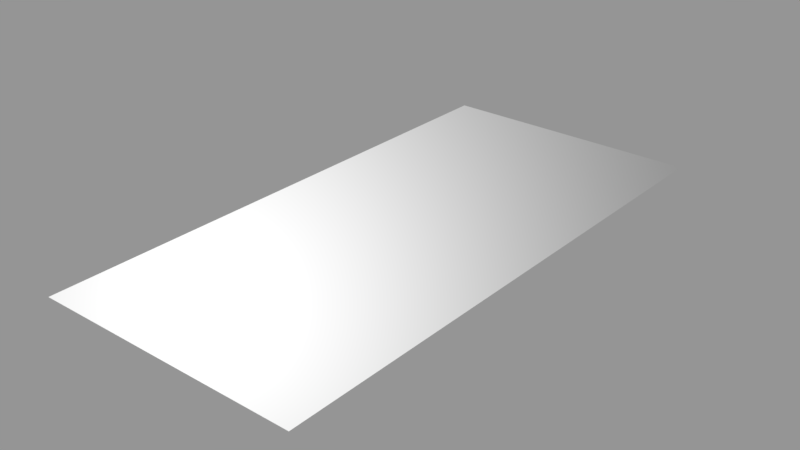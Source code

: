 # Source: decal01_05.blend  (saved by Blender 2.78.0; exported with 4.5.12 LTS)
import bpy
from mathutils import Matrix  # noqa: F401  (used for matrix-valued properties, if any)

bpy.ops.wm.read_factory_settings(use_empty=True)
scene = bpy.context.scene
scene.name = 'Scene'

# ---- collections
col_collection_1 = bpy.data.collections.new('Collection 1'); scene.collection.children.link(col_collection_1)

# ---- images (referenced by path relative to the original .blend; pixels are not part of the script)
import os
ASSET_DIR = os.environ.get("B2B_ASSET_DIR", "")  # directory of the original .blend (textures are referenced by path, not embedded)
HERE = os.path.dirname(os.path.abspath(__file__))  # packed textures are extracted next to this script under _unpacked/

def load_image(name, relpath, width, height, colorspace="sRGB"):
    """Load a texture the original file referenced (path relative to the .blend, or extracted next to this script)."""
    p = next((c for c in (os.path.join(HERE, relpath), os.path.join(ASSET_DIR, relpath)) if relpath and os.path.exists(c)), "")
    if p:
        img = bpy.data.images.load(p, check_existing=True)
        img.name = name
    else:  # same state as the original file: an image datablock whose file is absent (Cycles renders it pink)
        img = bpy.data.images.new(name, width, height)
        img.source = "FILE"
        img.filepath = "//" + (relpath or name)
    img.colorspace_settings.name = colorspace
    return img
img_decals01_05_ao_curv_height_png = load_image('decals01_05_ao_curv_height.png', 'textures/decals01_05_ao_curv_height.png', 1024, 1024, 'Non-Color')
img_decals01_05_nrm_alpha_png = load_image('decals01_05_nrm_alpha.png', 'textures/decals01_05_nrm_alpha.png', 1024, 1024, 'Non-Color')

# ---- materials (node trees are filled in below, after node groups)
mat_decal01_05 = bpy.data.materials.new('decal01_05')
mat_decal01_05.alpha_threshold = 0.0
mat_decal01_05.roughness = 0.5

# ---- node groups
ng_nodegroup_decal01_05 = bpy.data.node_groups.new('NodeGroup.decal01_05', 'ShaderNodeTree')
_s = ng_nodegroup_decal01_05.interface.new_socket(name='Color', in_out='OUTPUT', socket_type='NodeSocketColor')
_s.default_value = (0.0, 0.0, 0.0, 0.0)
_s = ng_nodegroup_decal01_05.interface.new_socket(name='UV', in_out='INPUT', socket_type='NodeSocketVector')
_s.min_value = 0.0
_s.max_value = 1.0
_s = ng_nodegroup_decal01_05.interface.new_socket(name='Value', in_out='INPUT', socket_type='NodeSocketFloat')
_s.default_value = 0.5
_s.min_value = -1e+04
_s.max_value = 1e+04
_s = ng_nodegroup_decal01_05.interface.new_socket(name='Mult', in_out='INPUT', socket_type='NodeSocketFloat')
_s.default_value = 0.5
_s.min_value = -1e+04
_s.max_value = 1e+04
_s = ng_nodegroup_decal01_05.interface.new_socket(name='Cross', in_out='INPUT', socket_type='NodeSocketColor')
_s.default_value = (0.5, 0.5, 0.5, 1.0)
_s = ng_nodegroup_decal01_05.interface.new_socket(name='UV2', in_out='INPUT', socket_type='NodeSocketColor')
_s.default_value = (0.5, 0.5, 0.5, 1.0)
_N = ng_nodegroup_decal01_05.nodes; _L = ng_nodegroup_decal01_05.links
n0 = _N.new('NodeFrame'); n0.name = 'Frame'; n0.location = (-544, 252)
n0.width = 905
n1 = _N.new('ShaderNodeMix'); n1.name = 'Mix'; n1.location = (396, -34)
n1.width = 100
n1.data_type = 'RGBA'
n1.blend_type = 'MULTIPLY'
n1.inputs[0].default_value = 1.0
n2 = _N.new('ShaderNodeMix'); n2.name = 'Mix.001'; n2.location = (523, -172)
n2.width = 100
n2.data_type = 'RGBA'
n2.blend_type = 'ADD'
n2.inputs[0].default_value = 1.0
n3 = _N.new('NodeGroupOutput'); n3.name = 'Group Output'; n3.location = (723, 0)
n4 = _N.new('ShaderNodeMath'); n4.name = 'Math.002'; n4.location = (755, -160)
n4.width = 120
n5 = _N.new('ShaderNodeMath'); n5.name = 'Math.001'; n5.location = (558, -133)
n5.width = 120
n5.operation = 'MULTIPLY'
n6 = _N.new('ShaderNodeSeparateColor'); n6.name = 'Separate RGB'; n6.location = (329, -57)
n7 = _N.new('ShaderNodeTexImage'); n7.name = 'Image Texture.003'; n7.location = (30, -30)
n7.width = 228
n7.image = img_decals01_05_ao_curv_height_png
n8 = _N.new('NodeGroupInput'); n8.name = 'Group Input'; n8.location = (-594, -23)
n4.parent = n0
n5.parent = n0
n6.parent = n0
n7.parent = n0
_L.new(n5.outputs[0], n4.inputs[0])
_L.new(n1.outputs[2], n2.inputs[6])
_L.new(n4.outputs[0], n1.inputs[6])
_L.new(n8.outputs[1], n5.inputs[1])
_L.new(n8.outputs[2], n4.inputs[1])
_L.new(n2.outputs[2], n3.inputs[0])
_L.new(n8.outputs[3], n1.inputs[7])
_L.new(n8.outputs[4], n2.inputs[7])
_L.new(n8.outputs[0], n7.inputs[0])
_L.new(n7.outputs[0], n6.inputs[0])
_L.new(n6.outputs[2], n5.inputs[0])
n3.is_active_output = True
ng_parallax_decal01_05 = bpy.data.node_groups.new('parallax.decal01_05', 'ShaderNodeTree')
_s = ng_parallax_decal01_05.interface.new_socket(name='vector', in_out='OUTPUT', socket_type='NodeSocketColor')
_s.default_value = (0.0, 0.0, 0.0, 0.0)
_s = ng_parallax_decal01_05.interface.new_socket(name='tangent', in_out='OUTPUT', socket_type='NodeSocketVector')
_s = ng_parallax_decal01_05.interface.new_socket(name='bino', in_out='OUTPUT', socket_type='NodeSocketVector')
_s = ng_parallax_decal01_05.interface.new_socket(name='no', in_out='OUTPUT', socket_type='NodeSocketVector')
_s = ng_parallax_decal01_05.interface.new_socket(name='value', in_out='INPUT', socket_type='NodeSocketFloat')
_s.default_value = -0.01
_s.min_value = -0.1
_s.max_value = 0.0
_s = ng_parallax_decal01_05.interface.new_socket(name='mult', in_out='INPUT', socket_type='NodeSocketFloat')
_N = ng_parallax_decal01_05.nodes; _L = ng_parallax_decal01_05.links
n0 = _N.new('NodeFrame'); n0.name = 'TBN'; n0.location = (2859, 972)
n0.label = 'TBN'
n0.width = 947
n0.shrink = False
n0.label_size = 36
n1 = _N.new('NodeFrame'); n1.name = 'TBN.001'; n1.location = (4482, -656)
n1.label = 'TBN'
n1.width = 765
n1.shrink = False
n1.label_size = 36
n2 = _N.new('NodeFrame'); n2.name = 'TBN.002'; n2.location = (3893, 551)
n2.label = 'TBN'
n2.width = 746
n2.shrink = False
n2.label_size = 36
n3 = _N.new('NodeReroute'); n3.name = 'Reroute'; n3.location = (3931, -1171)
n3.width = 16
n3.socket_idname = 'NodeSocketFloat'
n4 = _N.new('NodeReroute'); n4.name = 'Reroute.002'; n4.location = (3943, -1005)
n4.width = 16
n4.socket_idname = 'NodeSocketFloat'
n5 = _N.new('NodeReroute'); n5.name = 'Reroute.011'; n5.location = (4514, -370)
n5.width = 16
n6 = _N.new('NodeReroute'); n6.name = 'Reroute.001'; n6.location = (4146, -789)
n6.width = 16
n6.socket_idname = 'NodeSocketVector'
n7 = _N.new('NodeReroute'); n7.name = 'Reroute.007'; n7.location = (5405, 857)
n7.width = 16
n7.socket_idname = 'NodeSocketVector'
n8 = _N.new('NodeReroute'); n8.name = 'Reroute.008'; n8.location = (5308, 774)
n8.width = 16
n8.socket_idname = 'NodeSocketVector'
n9 = _N.new('NodeReroute'); n9.name = 'Reroute.010'; n9.location = (5195, 682)
n9.width = 16
n9.socket_idname = 'NodeSocketVector'
n10 = _N.new('NodeReroute'); n10.name = 'Reroute.003'; n10.location = (4513, -83)
n10.width = 16
n11 = _N.new('NodeReroute'); n11.name = 'Reroute.009'; n11.location = (3600, -40)
n11.width = 16
n11.socket_idname = 'NodeSocketVector'
n12 = _N.new('ShaderNodeCameraData'); n12.name = 'Camera Data.001'; n12.location = (3129, -42)
n12.width = 95
n13 = _N.new('ShaderNodeVectorTransform'); n13.name = 'Vector Transform.001'; n13.location = (252, -52)
n13.convert_to = 'CAMERA'
n14 = _N.new('ShaderNodeNewGeometry'); n14.name = 'Geometry'; n14.location = (33, -432)
n15 = _N.new('ShaderNodeVectorTransform'); n15.name = 'Vector Transform'; n15.location = (245, -437)
n15.width = 160
n15.convert_to = 'CAMERA'
n16 = _N.new('ShaderNodeTangent'); n16.name = 'Tangent.001'; n16.location = (30, -30)
n16.direction_type = 'UV_MAP'
n17 = _N.new('ShaderNodeMapping'); n17.name = 'Mapping.001'; n17.location = (585, -543)
n17.hide = True
n17.inputs[3].default_value = (1.0, 1.0, 0.0)
n18 = _N.new('ShaderNodeVectorMath'); n18.name = 'Vector Math.003'; n18.location = (437, -196)
n18.operation = 'CROSS_PRODUCT'
n19 = _N.new('NodeReroute'); n19.name = 'Reroute.006'; n19.location = (3608, 825)
n19.width = 16
n19.socket_idname = 'NodeSocketVector'
n20 = _N.new('NodeReroute'); n20.name = 'Reroute.005'; n20.location = (3604, 676)
n20.width = 16
n20.socket_idname = 'NodeSocketVector'
n21 = _N.new('NodeReroute'); n21.name = 'Reroute.004'; n21.location = (3582, 395)
n21.width = 16
n21.socket_idname = 'NodeSocketVector'
n22 = _N.new('ShaderNodeMath'); n22.name = 'Math'; n22.location = (3685, -1110)
n22.operation = 'MULTIPLY'
n23 = _N.new('ShaderNodeGroup'); n23.name = 'Group.003'; n23.location = (589, -173)
n23.width = 120
n23.node_tree = ng_nodegroup_decal01_05
n24 = _N.new('ShaderNodeGroup'); n24.name = 'Group.005'; n24.location = (362, -360)
n24.width = 120
n24.node_tree = ng_nodegroup_decal01_05
n25 = _N.new('ShaderNodeGroup'); n25.name = 'Group.006'; n25.location = (568, -411)
n25.width = 120
n25.node_tree = ng_nodegroup_decal01_05
n26 = _N.new('ShaderNodeGroup'); n26.name = 'Group.008'; n26.location = (323, -621)
n26.width = 120
n26.node_tree = ng_nodegroup_decal01_05
n27 = _N.new('ShaderNodeGroup'); n27.name = 'Group.010'; n27.location = (536, -689)
n27.width = 120
n27.node_tree = ng_nodegroup_decal01_05
n28 = _N.new('ShaderNodeGroup'); n28.name = 'Group.007'; n28.location = (109, -586)
n28.width = 120
n28.node_tree = ng_nodegroup_decal01_05
n29 = _N.new('ShaderNodeTexCoord'); n29.name = 'Texture Coordinate'; n29.location = (3860, -694)
n29.width = 150
n30 = _N.new('NodeGroupInput'); n30.name = 'Group Input'; n30.location = (3310, -996)
n31 = _N.new('ShaderNodeMapping'); n31.name = 'Mapping.002'; n31.location = (590, -78)
n31.hide = True
n31.inputs[3].default_value = (1.0, 1.0, -1.0)
n32 = _N.new('ShaderNodeMapping'); n32.name = 'Mapping.003'; n32.location = (597, -357)
n32.hide = True
n32.inputs[3].default_value = (1.0, 1.0, -1.0)
n33 = _N.new('ShaderNodeMapping'); n33.name = 'Mapping.004'; n33.location = (3360, -53)
n33.inputs[3].default_value = (1.0, 1.0, -1.0)
n34 = _N.new('ShaderNodeVectorMath'); n34.name = 'Vector Math.002'; n34.location = (177, -493)
n34.width = 80
n34.operation = 'DOT_PRODUCT'
n35 = _N.new('ShaderNodeCombineColor'); n35.name = 'Combine RGB'; n35.location = (334, -407)
n35.width = 80
n36 = _N.new('ShaderNodeVectorMath'); n36.name = 'Vector Math.001'; n36.location = (169, -391)
n36.width = 80
n36.operation = 'DOT_PRODUCT'
n37 = _N.new('ShaderNodeVectorMath'); n37.name = 'Vector Math'; n37.location = (170, -288)
n37.width = 80
n37.operation = 'DOT_PRODUCT'
n38 = _N.new('ShaderNodeGroup'); n38.name = 'Group.002'; n38.location = (384, -104)
n38.width = 120
n38.node_tree = ng_nodegroup_decal01_05
n39 = _N.new('ShaderNodeGroup'); n39.name = 'Group.004'; n39.location = (147, -347)
n39.width = 120
n39.node_tree = ng_nodegroup_decal01_05
n40 = _N.new('NodeGroupOutput'); n40.name = 'Group Output'; n40.location = (5805, -1170)
n41 = _N.new('ShaderNodeGroup'); n41.name = 'Group.001'; n41.location = (30, -65)
n41.width = 267
n41.node_tree = ng_nodegroup_decal01_05
n42 = _N.new('ShaderNodeVectorMath'); n42.name = 'Vector Math.004'; n42.location = (0, 0)
n42.operation = 'NORMALIZE'
n13.parent = n0
n14.parent = n0
n15.parent = n0
n16.parent = n0
n17.parent = n0
n18.parent = n0
n23.parent = n1
n24.parent = n1
n25.parent = n1
n26.parent = n1
n27.parent = n1
n28.parent = n1
n31.parent = n0
n32.parent = n0
n34.parent = n2
n35.parent = n2
n36.parent = n2
n37.parent = n2
n38.parent = n1
n39.parent = n1
n41.parent = n1
_L.new(n36.outputs[1], n35.inputs[1])
_L.new(n37.outputs[1], n35.inputs[0])
_L.new(n4.outputs[0], n41.inputs[1])
_L.new(n6.outputs[0], n41.inputs[0])
_L.new(n5.outputs[0], n41.inputs[3])
_L.new(n6.outputs[0], n41.inputs[4])
_L.new(n41.outputs[0], n38.inputs[0])
_L.new(n41.outputs[0], n38.inputs[4])
_L.new(n38.outputs[0], n23.inputs[0])
_L.new(n38.outputs[0], n23.inputs[4])
_L.new(n23.outputs[0], n39.inputs[0])
_L.new(n23.outputs[0], n39.inputs[4])
_L.new(n39.outputs[0], n24.inputs[0])
_L.new(n39.outputs[0], n24.inputs[4])
_L.new(n24.outputs[0], n25.inputs[0])
_L.new(n24.outputs[0], n25.inputs[4])
_L.new(n25.outputs[0], n28.inputs[0])
_L.new(n25.outputs[0], n28.inputs[4])
_L.new(n28.outputs[0], n26.inputs[0])
_L.new(n28.outputs[0], n26.inputs[4])
_L.new(n26.outputs[0], n27.inputs[0])
_L.new(n26.outputs[0], n27.inputs[4])
_L.new(n5.outputs[0], n38.inputs[3])
_L.new(n5.outputs[0], n23.inputs[3])
_L.new(n5.outputs[0], n39.inputs[3])
_L.new(n5.outputs[0], n28.inputs[3])
_L.new(n5.outputs[0], n26.inputs[3])
_L.new(n5.outputs[0], n27.inputs[3])
_L.new(n5.outputs[0], n25.inputs[3])
_L.new(n5.outputs[0], n24.inputs[3])
_L.new(n4.outputs[0], n38.inputs[1])
_L.new(n4.outputs[0], n23.inputs[1])
_L.new(n4.outputs[0], n39.inputs[1])
_L.new(n4.outputs[0], n24.inputs[1])
_L.new(n4.outputs[0], n25.inputs[1])
_L.new(n4.outputs[0], n28.inputs[1])
_L.new(n4.outputs[0], n26.inputs[1])
_L.new(n4.outputs[0], n27.inputs[1])
_L.new(n3.outputs[0], n41.inputs[2])
_L.new(n10.outputs[0], n5.inputs[0])
_L.new(n11.outputs[0], n37.inputs[1])
_L.new(n11.outputs[0], n36.inputs[1])
_L.new(n11.outputs[0], n34.inputs[1])
_L.new(n14.outputs[1], n15.inputs[0])
_L.new(n16.outputs[0], n13.inputs[0])
_L.new(n13.outputs[0], n18.inputs[0])
_L.new(n15.outputs[0], n18.inputs[1])
_L.new(n27.outputs[0], n40.inputs[0])
_L.new(n35.outputs[0], n10.inputs[0])
_L.new(n34.outputs[1], n35.inputs[2])
_L.new(n29.outputs[2], n6.inputs[0])
_L.new(n3.outputs[0], n38.inputs[2])
_L.new(n3.outputs[0], n23.inputs[2])
_L.new(n3.outputs[0], n39.inputs[2])
_L.new(n3.outputs[0], n24.inputs[2])
_L.new(n3.outputs[0], n25.inputs[2])
_L.new(n3.outputs[0], n28.inputs[2])
_L.new(n3.outputs[0], n26.inputs[2])
_L.new(n3.outputs[0], n27.inputs[2])
_L.new(n30.outputs[0], n22.inputs[0])
_L.new(n30.outputs[1], n22.inputs[1])
_L.new(n30.outputs[0], n4.inputs[0])
_L.new(n22.outputs[0], n3.inputs[0])
_L.new(n19.outputs[0], n37.inputs[0])
_L.new(n20.outputs[0], n36.inputs[0])
_L.new(n21.outputs[0], n34.inputs[0])
_L.new(n12.outputs[0], n11.inputs[0])
_L.new(n13.outputs[0], n19.inputs[0])
_L.new(n15.outputs[0], n21.inputs[0])
_L.new(n7.outputs[0], n40.inputs[1])
_L.new(n8.outputs[0], n40.inputs[2])
_L.new(n9.outputs[0], n40.inputs[3])
_L.new(n19.outputs[0], n7.inputs[0])
_L.new(n20.outputs[0], n8.inputs[0])
_L.new(n21.outputs[0], n9.inputs[0])
_L.new(n42.outputs[0], n20.inputs[0])
_L.new(n18.outputs[0], n42.inputs[0])
n40.is_active_output = True
ng_decal_group = bpy.data.node_groups.new('Decal Group', 'ShaderNodeTree')
_s = ng_decal_group.interface.new_socket(name='Shader', in_out='OUTPUT', socket_type='NodeSocketShader')
_s = ng_decal_group.interface.new_socket(name='Material Color', in_out='INPUT', socket_type='NodeSocketColor')
_s.default_value = (0.5793, 0.5793, 0.5793, 1.0)
_s = ng_decal_group.interface.new_socket(name='Material Roughness', in_out='INPUT', socket_type='NodeSocketFloat')
_s.subtype = 'FACTOR'
_s.default_value = 0.2
_s.min_value = 0.0
_s.max_value = 1.0
_s = ng_decal_group.interface.new_socket(name='Normal Map', in_out='INPUT', socket_type='NodeSocketColor')
_s.default_value = (0.5, 0.5, 1.0, 1.0)
_s = ng_decal_group.interface.new_socket(name='Normal Strength', in_out='INPUT', socket_type='NodeSocketFloat')
_s.default_value = 1.0
_s.min_value = 0.0
_s.max_value = 10.0
_s = ng_decal_group.interface.new_socket(name='Alpha', in_out='INPUT', socket_type='NodeSocketColor')
_s = ng_decal_group.interface.new_socket(name='AO + Curvature + Height Map', in_out='INPUT', socket_type='NodeSocketColor')
_s.default_value = (0.8, 0.8, 0.8, 1.0)
_s = ng_decal_group.interface.new_socket(name='AO Strength', in_out='INPUT', socket_type='NodeSocketFloat')
_s.subtype = 'FACTOR'
_s.default_value = 1.0
_s.min_value = 0.0
_s.max_value = 1.0
_s = ng_decal_group.interface.new_socket(name='Edge Highlights', in_out='INPUT', socket_type='NodeSocketFloat')
_s.subtype = 'FACTOR'
_s.default_value = 0.5
_s.min_value = 0.0
_s.max_value = 1.0
_N = ng_decal_group.nodes; _L = ng_decal_group.links
n0 = _N.new('ShaderNodeNormalMap'); n0.name = 'Normal Map'; n0.location = (-265, -95)
n1 = _N.new('ShaderNodeInvert'); n1.name = 'Invert'; n1.location = (-262, -267)
n2 = _N.new('ShaderNodeBsdfTransparent'); n2.name = 'Transparent BSDF'; n2.location = (247, -354)
n3 = _N.new('ShaderNodeMix'); n3.name = 'Mix.001'; n3.location = (45, 180)
n3.data_type = 'RGBA'
n3.blend_type = 'OVERLAY'
n4 = _N.new('NodeGroupInput'); n4.name = 'Group Input'; n4.location = (-940, 4)
n5 = _N.new('ShaderNodeMix'); n5.name = 'Mix'; n5.location = (-247, 340)
n5.data_type = 'RGBA'
n5.blend_type = 'MULTIPLY'
n6 = _N.new('ShaderNodeMixShader'); n6.name = 'Mix Shader'; n6.location = (498, -152)
n7 = _N.new('ShaderNodeSeparateColor'); n7.name = 'Separate RGB'; n7.location = (-473, 115)
n8 = _N.new('ShaderNodeBsdfAnisotropic'); n8.name = 'Glossy BSDF'; n8.location = (290, 32)
n8.distribution = 'GGX'
n9 = _N.new('NodeGroupOutput'); n9.name = 'Group Output'; n9.location = (857, -88)
n10 = _N.new('ShaderNodeMath'); n10.name = 'Math'; n10.location = (0, 0)
n10.operation = 'POWER'
_L.new(n4.outputs[2], n0.inputs[1])
_L.new(n0.outputs[0], n8.inputs[4])
_L.new(n8.outputs[0], n6.inputs[1])
_L.new(n2.outputs[0], n6.inputs[2])
_L.new(n6.outputs[0], n9.inputs[0])
_L.new(n4.outputs[4], n1.inputs[1])
_L.new(n1.outputs[0], n6.inputs[0])
_L.new(n4.outputs[5], n7.inputs[0])
_L.new(n4.outputs[0], n5.inputs[6])
_L.new(n7.outputs[0], n5.inputs[7])
_L.new(n5.outputs[2], n3.inputs[6])
_L.new(n3.outputs[2], n8.inputs[0])
_L.new(n7.outputs[1], n3.inputs[7])
_L.new(n4.outputs[6], n5.inputs[0])
_L.new(n4.outputs[7], n3.inputs[0])
_L.new(n4.outputs[3], n0.inputs[0])
_L.new(n4.outputs[1], n10.inputs[0])
_L.new(n10.outputs[0], n8.inputs[1])
n9.is_active_output = True

# ---- material node trees
mat_decal01_05.use_nodes = True; mat_decal01_05.node_tree.nodes.clear()
_N = mat_decal01_05.node_tree.nodes; _L = mat_decal01_05.node_tree.links
n0 = _N.new('ShaderNodeOutputMaterial'); n0.name = 'Material Output'; n0.location = (188, 348)
n1 = _N.new('ShaderNodeRGB'); n1.name = 'RGB'; n1.location = (-602, 560)
n1.outputs[0].default_value = (0.35, 0.35, 0.35, 1.0)
n2 = _N.new('ShaderNodeTexImage'); n2.name = 'Image Texture.001'; n2.location = (-745, 82)
n2.width = 301
n2.image = img_decals01_05_ao_curv_height_png
n3 = _N.new('ShaderNodeTexImage'); n3.name = 'Image Texture'; n3.location = (-740, 348)
n3.width = 295
n3.image = img_decals01_05_nrm_alpha_png
n4 = _N.new('ShaderNodeGroup'); n4.name = 'Group.001'; n4.location = (-1228, 43)
n4.width = 235
n4.node_tree = ng_parallax_decal01_05
n4.inputs[0].default_value = -0.04
n4.inputs[1].default_value = -0.5
n5 = _N.new('ShaderNodeGroup'); n5.name = 'Group'; n5.location = (-205, 387)
n5.width = 227
n5.node_tree = ng_decal_group
n5.inputs[1].default_value = 0.2
n5.inputs[3].default_value = 1.0
n5.inputs[6].default_value = 1.0
n5.inputs[7].default_value = 0.5
_L.new(n3.outputs[0], n5.inputs[2])
_L.new(n5.outputs[0], n0.inputs[0])
_L.new(n3.outputs[1], n5.inputs[4])
_L.new(n2.outputs[0], n5.inputs[5])
_L.new(n1.outputs[0], n5.inputs[0])
_L.new(n4.outputs[0], n3.inputs[0])
_L.new(n4.outputs[0], n2.inputs[0])
n0.is_active_output = True

# ---- meshes
me_cube_001 = bpy.data.meshes.new('Cube.001')
me_cube_001.from_pydata([(-0.0905, -0.1855, 0.0), (-0.0905, 0.1855, 0.0), (0.0905, -0.1855, 0.0), (0.0905, 0.1855, 0.0)], [], [(3, 1, 0, 2)])
_uv = me_cube_001.uv_layers.new(name='UVMap')
_uv.uv.foreach_set('vector', [1.0, 1.0, 0.0, 1.0, 5.96e-08, 0.0, 1.0, 0.0])
me_cube_001.materials.append(mat_decal01_05)
me_cube_001.use_remesh_preserve_volume = False
me_cube_001.use_remesh_preserve_attributes = False
me_cube_001.use_mirror_vertex_groups = False
me_cube_001.auto_texspace = False
me_cube_001.update()

# ---- objects
ob_decal01_05 = bpy.data.objects.new('decal01_05', me_cube_001)

# ---- transforms, parenting, visibility, modifiers, constraints
ob_decal01_05.location = (0.0, 0.0, 0.0)
ob_decal01_05.visible_shadow = False
ob_decal01_05.show_wire = True
ob_decal01_05.show_all_edges = True
ob_decal01_05.lineart.crease_threshold = 0.0
_m = ob_decal01_05.modifiers.new('Displace', 'DISPLACE')
_m.mid_level = 0.9999

# ---- collection membership
col_collection_1.objects.link(ob_decal01_05)

# ---- scene / render settings (as saved in the file)
scene.frame_start = 0; scene.frame_end = 250; scene.frame_set(0)
scene.render.engine = 'CYCLES'
scene.render.dither_intensity = 0.0
scene.render.film_transparent = True
scene.cycles.use_denoising = False
scene.cycles.samples = 64
scene.cycles.sampling_pattern = 'TABULATED_SOBOL'
scene.cycles.light_sampling_threshold = 0.0
scene.cycles.use_adaptive_sampling = False
scene.cycles.use_light_tree = False
scene.cycles.blur_glossy = 0.0
scene.cycles.sample_clamp_indirect = 0.0
scene.view_settings.view_transform = 'Standard'
bpy.context.view_layer.update()

# ---- added for rendering (the .blend has no active camera and no usable light): camera, sun + grey world if the file has none
cam_auto = bpy.data.cameras.new('AutoCamera')
cam_auto.lens = 50.0
cam_auto.sensor_width = 36.0
cam_auto.clip_end = 1000.0
ob_auto_camera = bpy.data.objects.new('AutoCamera', cam_auto)
scene.collection.objects.link(ob_auto_camera)
ob_auto_camera.location = (0.381931, -0.458317, 0.305645)
ob_auto_camera.rotation_euler = (1.09748, -7.21219e-08, 0.694738)
scene.camera = ob_auto_camera
light_auto_sun = bpy.data.lights.new('AutoSun', 'SUN')
light_auto_sun.energy = 3.0
light_auto_sun.angle = 0.0523599
ob_auto_sun = bpy.data.objects.new('AutoSun', light_auto_sun)
scene.collection.objects.link(ob_auto_sun)
ob_auto_sun.rotation_euler = (0.872665, 0.174533, 0.523599)
if scene.world is None:
    world_auto = bpy.data.worlds.new('AutoWorld')
    world_auto.color = (0.3, 0.3, 0.3)
    scene.world = world_auto
bpy.context.view_layer.update()
